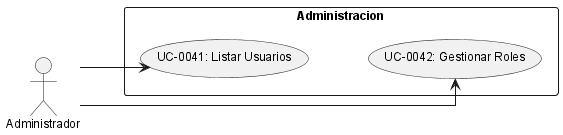

The diagram above was rendered by PlantUML. Its source (embedded in the PNG):
@startuml
!include _structure-style.puml
left to right direction

actor "Administrador" as ADMIN

rectangle "Administracion" {
  usecase "UC-0041: Listar Usuarios" as UC49
  usecase "UC-0042: Gestionar Roles" as UC50
}

UC49 -[hidden]down-> UC50

ADMIN --> UC49
ADMIN --> UC50
@enduml